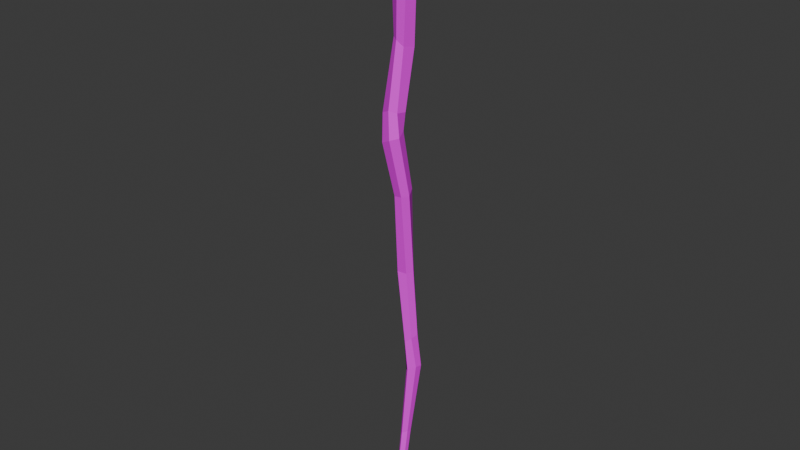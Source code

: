 # Source: SM_Env_Vines_04.blend  (saved by Blender 4.5.88; exported with 4.5.12 LTS)
import bpy
from mathutils import Matrix  # noqa: F401  (used for matrix-valued properties, if any)

bpy.ops.wm.read_factory_settings(use_empty=True)
scene = bpy.context.scene
scene.name = 'Scene'

# ---- collections
col_sm_env_vines_04 = bpy.data.collections.new('SM_Env_Vines_04'); scene.collection.children.link(col_sm_env_vines_04)

# ---- images (referenced by path relative to the original .blend; pixels are not part of the script)
import os
ASSET_DIR = os.environ.get("B2B_ASSET_DIR", "")  # directory of the original .blend (textures are referenced by path, not embedded)
HERE = os.path.dirname(os.path.abspath(__file__))  # packed textures are extracted next to this script under _unpacked/

def load_image(name, relpath, width, height, colorspace="sRGB"):
    """Load a texture the original file referenced (path relative to the .blend, or extracted next to this script)."""
    p = next((c for c in (os.path.join(HERE, relpath), os.path.join(ASSET_DIR, relpath)) if relpath and os.path.exists(c)), "")
    if p:
        img = bpy.data.images.load(p, check_existing=True)
        img.name = name
    else:  # same state as the original file: an image datablock whose file is absent (Cycles renders it pink)
        img = bpy.data.images.new(name, width, height)
        img.source = "FILE"
        img.filepath = "//" + (relpath or name)
    img.colorspace_settings.name = colorspace
    return img
img_file3540 = load_image('file3540', 'PolygonNatureBiomes_Texture_01_Justin.psd', 1024, 1024, 'sRGB')

# ---- materials (node trees are filled in below, after node groups)
mat_nature44 = bpy.data.materials.new('Nature44')
mat_nature44.diffuse_color = (1.0, 1.0, 1.0, 1.0)
mat_nature44.roughness = 0.5528

# ---- material node trees
mat_nature44.use_nodes = True; mat_nature44.node_tree.nodes.clear()
_N = mat_nature44.node_tree.nodes; _L = mat_nature44.node_tree.links
n0 = _N.new('ShaderNodeBsdfPrincipled'); n0.name = 'Principled BSDF'; n0.location = (-200, 100)
n0.inputs[2].default_value = 0.5528
n0.inputs[27].default_value = (0.0, 0.0, 0.0, 1.0)
n0.inputs[28].default_value = 1.0
n1 = _N.new('ShaderNodeOutputMaterial'); n1.name = 'Material Output'; n1.location = (200, 100)
n2 = _N.new('ShaderNodeNormalMap'); n2.name = 'Normal Map'; n2.location = (-600, -600)
n2.label = 'Normal/Map'
n3 = _N.new('ShaderNodeTexImage'); n3.name = 'Image Texture'; n3.location = (-600, 300)
n3.image = img_file3540
_L.new(n0.outputs[0], n1.inputs[0])
_L.new(n2.outputs[0], n0.inputs[5])
_L.new(n3.outputs[0], n0.inputs[0])
n1.is_active_output = True

# ---- world
world_world = bpy.data.worlds.new('World'); scene.world = world_world
world_world.use_nodes = True; world_world.node_tree.nodes.clear()
_N = world_world.node_tree.nodes; _L = world_world.node_tree.links
n0 = _N.new('ShaderNodeOutputWorld'); n0.name = 'World Output'; n0.location = (200, 100)
n1 = _N.new('ShaderNodeBackground'); n1.name = 'Background'; n1.location = (-200, 100)
n1.inputs[0].default_value = (0.05088, 0.05088, 0.05088, 1.0)
_L.new(n1.outputs[0], n0.inputs[0])
n0.is_active_output = True
world_world.color = (0.05088, 0.05088, 0.05088)
world_world.sun_shadow_jitter_overblur = 0.0

# ---- meshes
me_mesh = bpy.data.meshes.new('Mesh')
me_mesh.from_pydata([(-0.04348, -0.05418, 0.03113), (0.03699, -0.04482, 0.03197), (-0.1125, -0.006411, 0.02981), (-0.0898, 0.07469, 0.01703), (0.0, 0.1073, 0.02348), (0.05904, 0.05238, 0.03043), (0.02543, -0.1185, -0.4205), (0.09494, -0.104, -0.4549), (-0.05734, -0.07824, -0.4298), (-0.04508, -0.02477, -0.4865), (0.03349, 0.02671, -0.4911), (0.1026, -0.009548, -0.4767), (0.002093, -0.0992, -0.9607), (0.06398, -0.09666, -0.9965), (-0.06313, -0.04651, -0.9583), (-0.04513, 0.003871, -1.006), (0.03434, 0.03406, -1.013), (0.08873, -0.01296, -1.009), (0.02383, -0.2084, -1.426), (0.08517, -0.1883, -1.434), (-0.05238, -0.1784, -1.459), (-0.03877, -0.127, -1.503), (0.02455, -0.07402, -1.483), (0.08561, -0.1017, -1.449), (0.05789, -0.2416, -1.624), (0.1124, -0.1999, -1.605), (-0.01931, -0.2238, -1.661), (-0.01951, -0.1535, -1.673), (0.01876, -0.09926, -1.617), (0.0828, -0.1195, -1.583), (0.08208, -0.1439, -2.078), (0.126, -0.1057, -2.069), (0.01474, -0.1345, -2.09), (0.009772, -0.07587, -2.093), (0.04437, -0.03265, -2.05), (0.1009, -0.04533, -2.038), (0.05015, -0.04635, -2.745), (0.07661, 0.006191, -2.742), (-0.01606, -0.0649, -2.738), (-0.04378, -0.01343, -2.731), (-0.01739, 0.03842, -2.692), (0.0407, 0.04957, -2.696), (0.07158, -0.008328, -3.321), (0.08734, 0.04537, -3.304), (0.02538, -0.02933, -3.36), (0.003739, 0.02121, -3.376), (-0.007876, 0.07585, -3.333), (0.03181, 0.08924, -3.297), (0.09126, 0.02483, -3.591), (0.09536, 0.08289, -3.6), (0.04534, -0.02238, -3.608), (0.008783, 0.008587, -3.639), (-0.01115, 0.07363, -3.621), (0.02982, 0.1111, -3.602), (0.03635, -0.007944, -4.214), (0.03792, 0.03052, -4.221), (0.004273, -0.03912, -4.224), (-0.02261, -0.01853, -4.243), (-0.0348, 0.0246, -4.231), (-0.006311, 0.04935, -4.22), (0.03188, -0.08812, -4.741), (0.0331, -0.05829, -4.746), (0.007003, -0.1123, -4.748), (-0.01385, -0.09632, -4.763), (-0.0233, -0.06287, -4.754), (-0.001205, -0.04368, -4.745), (0.004584, -0.0879, -4.805), (0.006772, -0.0172, 0.08814), (0.01915, 0.03741, 0.08727), (-0.01401, 0.05888, 0.08337), (-0.06446, 0.03881, 0.07974), (-0.0831, 0.004381, 0.08692), (-0.03844, -0.02245, 0.08766), (-0.02828, 0.01607, 0.108)], [], [(1, 0, 6, 7), (0, 2, 8, 6), (2, 3, 9, 8), (4, 5, 11, 10), (5, 1, 7, 11), (3, 4, 10, 9), (7, 6, 12, 13), (6, 8, 14, 12), (8, 9, 15, 14), (10, 11, 17, 16), (11, 7, 13, 17), (9, 10, 16, 15), (13, 12, 18, 19), (12, 14, 20, 18), (14, 15, 21, 20), (16, 17, 23, 22), (17, 13, 19, 23), (15, 16, 22, 21), (19, 18, 24, 25), (18, 20, 26, 24), (20, 21, 27, 26), (22, 23, 29, 28), (23, 19, 25, 29), (21, 22, 28, 27), (25, 24, 30, 31), (24, 26, 32, 30), (26, 27, 33, 32), (28, 29, 35, 34), (29, 25, 31, 35), (27, 28, 34, 33), (31, 30, 36, 37), (30, 32, 38, 36), (32, 33, 39, 38), (34, 35, 41, 40), (35, 31, 37, 41), (33, 34, 40, 39), (37, 36, 42, 43), (36, 38, 44, 42), (38, 39, 45, 44), (40, 41, 47, 46), (41, 37, 43, 47), (39, 40, 46, 45), (43, 42, 48, 49), (42, 44, 50, 48), (44, 45, 51, 50), (46, 47, 53, 52), (47, 43, 49, 53), (45, 46, 52, 51), (49, 48, 54, 55), (48, 50, 56, 54), (50, 51, 57, 56), (52, 53, 59, 58), (53, 49, 55, 59), (51, 52, 58, 57), (55, 54, 60, 61), (54, 56, 62, 60), (56, 57, 63, 62), (58, 59, 65, 64), (59, 55, 61, 65), (57, 58, 64, 63), (61, 60, 66), (60, 62, 66), (62, 63, 66), (64, 65, 66), (65, 61, 66), (63, 64, 66), (71, 73, 70), (1, 5, 68, 67), (5, 4, 69, 68), (4, 3, 70, 69), (3, 2, 71, 70), (2, 0, 72, 71), (0, 1, 67, 72), (67, 68, 73), (73, 68, 69), (73, 69, 70), (72, 73, 71), (67, 73, 72)])
me_mesh.polygons.foreach_set('use_smooth', [True] * 78)
_k = set([(0, 1), (0, 2), (0, 6), (0, 72), (1, 5), (1, 7), (1, 67), (2, 3), (2, 8), (2, 71), (3, 4), (3, 9), (3, 70), (4, 5), (4, 10), (4, 69), (5, 11), (5, 68), (6, 7), (6, 8), (6, 12), (7, 11), (7, 13), (8, 9), (8, 14), (9, 10), (9, 15), (10, 11), (10, 16), (11, 17), (12, 13), (12, 14), (12, 18), (13, 17), (13, 19), (14, 15), (14, 20), (15, 16), (15, 21), (16, 17), (16, 22), (17, 23), (18, 19), (18, 20), (18, 24), (19, 23), (19, 25), (20, 21), (20, 26), (21, 22), (21, 27), (22, 23), (22, 28), (23, 29), (24, 25), (24, 26), (24, 30), (25, 29), (25, 31), (26, 27), (26, 32), (27, 28), (27, 33), (28, 29), (28, 34), (29, 35), (30, 31), (30, 32), (30, 36), (31, 35), (31, 37), (32, 33), (32, 38), (33, 34), (33, 39), (34, 35), (34, 40), (35, 41), (36, 37), (36, 38), (36, 42), (37, 41), (37, 43), (38, 39), (38, 44), (39, 40), (39, 45), (40, 41), (40, 46), (41, 47), (42, 43), (42, 44), (42, 48), (43, 47), (43, 49), (44, 45), (44, 50), (45, 46), (45, 51), (46, 47), (46, 52), (47, 53), (48, 49), (48, 50), (48, 54), (49, 53), (49, 55), (50, 51), (50, 56), (51, 52), (51, 57), (52, 53), (52, 58), (53, 59), (54, 55), (54, 56), (54, 60), (55, 59), (55, 61), (56, 57), (56, 62), (57, 58), (57, 63), (58, 59), (58, 64), (59, 65), (60, 61), (60, 62), (60, 66), (61, 65), (61, 66), (62, 63), (62, 66), (63, 64), (63, 66), (64, 65), (64, 66), (65, 66), (67, 68), (67, 72), (67, 73), (68, 69), (68, 73), (69, 70), (69, 73), (70, 71), (70, 73), (71, 72), (71, 73), (72, 73)])
me_mesh.attributes.new('sharp_edge', 'BOOLEAN', 'EDGE').data.foreach_set('value', [ (min(e.vertices), max(e.vertices)) in _k for e in me_mesh.edges])
_uv = me_mesh.uv_layers.new(name='map1')
_uv.uv.foreach_set('vector', [0.3906, 0.1098, 0.3906, 0.1098, 0.3906, 0.1098, 0.3906, 0.1098, 0.3906, 0.1098, 0.3906, 0.1098, 0.3906, 0.1098, 0.3906, 0.1098, 0.3906, 0.1098, 0.3906, 0.1098, 0.3906, 0.1098, 0.3906, 0.1098, 0.3906, 0.1098, 0.3906, 0.1098, 0.3906, 0.1098, 0.3906, 0.1098, 0.3906, 0.1098, 0.3906, 0.1098, 0.3906, 0.1098, 0.3906, 0.1098, 0.3906, 0.1098, 0.3906, 0.1098, 0.3906, 0.1098, 0.3906, 0.1098, 0.3906, 0.1098, 0.3906, 0.1098, 0.3906, 0.1098, 0.3906, 0.1098, 0.3906, 0.1098, 0.3906, 0.1098, 0.3906, 0.1098, 0.3906, 0.1098, 0.3906, 0.1098, 0.3906, 0.1098, 0.3906, 0.1098, 0.3906, 0.1098, 0.3906, 0.1098, 0.3906, 0.1098, 0.3906, 0.1098, 0.3906, 0.1098, 0.3906, 0.1098, 0.3906, 0.1098, 0.3906, 0.1098, 0.3906, 0.1098, 0.3906, 0.1098, 0.3906, 0.1098, 0.3906, 0.1098, 0.3906, 0.1098, 0.3906, 0.1098, 0.3906, 0.1098, 0.3906, 0.1098, 0.3906, 0.1098, 0.3906, 0.1098, 0.3906, 0.1098, 0.3906, 0.1098, 0.3906, 0.1098, 0.3906, 0.1098, 0.3906, 0.1098, 0.3906, 0.1098, 0.3906, 0.1098, 0.3906, 0.1098, 0.3906, 0.1098, 0.3906, 0.1098, 0.3906, 0.1098, 0.3906, 0.1098, 0.3906, 0.1098, 0.3906, 0.1098, 0.3906, 0.1098, 0.3906, 0.1098, 0.3906, 0.1098, 0.3906, 0.1098, 0.3906, 0.1098, 0.3906, 0.1098, 0.3906, 0.1098, 0.3906, 0.1098, 0.3906, 0.1098, 0.3906, 0.1098, 0.3906, 0.1098, 0.3906, 0.1098, 0.3906, 0.1098, 0.3906, 0.1098, 0.3906, 0.1098, 0.3906, 0.1098, 0.3906, 0.1098, 0.3906, 0.1098, 0.3906, 0.1098, 0.3906, 0.1098, 0.3906, 0.1098, 0.3906, 0.1098, 0.3906, 0.1098, 0.3906, 0.1098, 0.3906, 0.1098, 0.3906, 0.1098, 0.3906, 0.1098, 0.3906, 0.1098, 0.3906, 0.1098, 0.3906, 0.1098, 0.3906, 0.1098, 0.3906, 0.1098, 0.3906, 0.1098, 0.3906, 0.1098, 0.3906, 0.1098, 0.3906, 0.1098, 0.3906, 0.1098, 0.3906, 0.1098, 0.3906, 0.1098, 0.3906, 0.1098, 0.3906, 0.1098, 0.3906, 0.1098, 0.3906, 0.1098, 0.3906, 0.1098, 0.3906, 0.1098, 0.3906, 0.1098, 0.3906, 0.1098, 0.3906, 0.1098, 0.3906, 0.1098, 0.3906, 0.1098, 0.3906, 0.1098, 0.3906, 0.1098, 0.3906, 0.1098, 0.3906, 0.1098, 0.3906, 0.1098, 0.3906, 0.1098, 0.3906, 0.1098, 0.3906, 0.1098, 0.3906, 0.1098, 0.3906, 0.1098, 0.3906, 0.1098, 0.3906, 0.1098, 0.3906, 0.1098, 0.3906, 0.1098, 0.3906, 0.1098, 0.3906, 0.1098, 0.3906, 0.1098, 0.3906, 0.1098, 0.3906, 0.1098, 0.3906, 0.1098, 0.3906, 0.1098, 0.3906, 0.1098, 0.3906, 0.1098, 0.3906, 0.1098, 0.3906, 0.1098, 0.3906, 0.1098, 0.3906, 0.1098, 0.3906, 0.1098, 0.3906, 0.1098, 0.3906, 0.1098, 0.3906, 0.1098, 0.3906, 0.1098, 0.3906, 0.1098, 0.3906, 0.1098, 0.3906, 0.1098, 0.3906, 0.1098, 0.3906, 0.1098, 0.3906, 0.1098, 0.3906, 0.1098, 0.3906, 0.1098, 0.3906, 0.1098, 0.3906, 0.1098, 0.3906, 0.1098, 0.3906, 0.1098, 0.3906, 0.1098, 0.3906, 0.1098, 0.3906, 0.1098, 0.3906, 0.1098, 0.3906, 0.1098, 0.3906, 0.1098, 0.3906, 0.1098, 0.3906, 0.1098, 0.3906, 0.1098, 0.3906, 0.1098, 0.3906, 0.1098, 0.3906, 0.1098, 0.3906, 0.1098, 0.3906, 0.1098, 0.3906, 0.1098, 0.3906, 0.1098, 0.3906, 0.1098, 0.3906, 0.1098, 0.3906, 0.1098, 0.3906, 0.1098, 0.3906, 0.1098, 0.3906, 0.1098, 0.3906, 0.1098, 0.3906, 0.1098, 0.3906, 0.1098, 0.3906, 0.1098, 0.3906, 0.1098, 0.3906, 0.1098, 0.3906, 0.1098, 0.3906, 0.1098, 0.3906, 0.1098, 0.3906, 0.1098, 0.3906, 0.1098, 0.3906, 0.1098, 0.3906, 0.1098, 0.3906, 0.1098, 0.3906, 0.1098, 0.3906, 0.1098, 0.3906, 0.1098, 0.3906, 0.1098, 0.3906, 0.1098, 0.3906, 0.1098, 0.3906, 0.1098, 0.3906, 0.1098, 0.3906, 0.1098, 0.3906, 0.1098, 0.3906, 0.1098, 0.3906, 0.1098, 0.3906, 0.1098, 0.3906, 0.1098, 0.3906, 0.1098, 0.3906, 0.1098, 0.3906, 0.1098, 0.3906, 0.1098, 0.3906, 0.1098, 0.3906, 0.1098, 0.3906, 0.1098, 0.3906, 0.1098, 0.3906, 0.1098, 0.3906, 0.1098, 0.3906, 0.1098, 0.3906, 0.1098, 0.3906, 0.1098, 0.3906, 0.1098, 0.3906, 0.1098, 0.3906, 0.1098, 0.3906, 0.1098, 0.3906, 0.1098, 0.3906, 0.1098, 0.3906, 0.1098, 0.3906, 0.1098, 0.3906, 0.1098, 0.3906, 0.1098, 0.3906, 0.1098, 0.3906, 0.1098, 0.3906, 0.1098, 0.3906, 0.1098, 0.3906, 0.1098, 0.3906, 0.1098, 0.3906, 0.1098, 0.3906, 0.1098, 0.3906, 0.1098, 0.3906, 0.1098, 0.3906, 0.1098, 0.3906, 0.1098, 0.3906, 0.1098, 0.3906, 0.1098, 0.3906, 0.1098, 0.3906, 0.1098, 0.3906, 0.1098, 0.3906, 0.1098, 0.3906, 0.1098, 0.3906, 0.1098, 0.3906, 0.1098, 0.3906, 0.1098, 0.3906, 0.1098, 0.3906, 0.1098, 0.3906, 0.1098, 0.3906, 0.1098, 0.3906, 0.1098, 0.3906, 0.1098, 0.3906, 0.1098, 0.3906, 0.1098, 0.3906, 0.1098, 0.3906, 0.1098, 0.3906, 0.1098, 0.3906, 0.1098, 0.3906, 0.1098, 0.3906, 0.1098, 0.3906, 0.1098, 0.3906, 0.1098, 0.3906, 0.1098, 0.3906, 0.1098, 0.3906, 0.1098, 0.3906, 0.1098, 0.3906, 0.1098, 0.3906, 0.1098, 0.3906, 0.1098, 0.3906, 0.1098, 0.3906, 0.1098, 0.3906, 0.1098, 0.3906, 0.1098, 0.3906, 0.1098, 0.3906, 0.1098, 0.3906, 0.1098, 0.3906, 0.1098, 0.3906, 0.1098, 0.3906, 0.1098, 0.3906, 0.1098, 0.3906, 0.1098, 0.3906, 0.1098, 0.3906, 0.1098, 0.3906, 0.1098, 0.3906, 0.1098, 0.3906, 0.1098, 0.3906, 0.1098, 0.3906, 0.1098, 0.3906, 0.1098, 0.3906, 0.1098])
_ca = me_mesh.color_attributes.new('red', 'BYTE_COLOR', 'CORNER')
_ca.data.foreach_set('color', [0.1329, 0.0, 0.0, 1.0, 0.1329, 0.0, 0.0, 1.0, 0.1329, 0.0, 0.0, 1.0, 0.1356, 0.0, 0.0, 1.0, 0.1329, 0.0, 0.0, 1.0, 0.1329, 0.0, 0.0, 1.0, 0.1329, 0.0, 0.0, 1.0, 0.1329, 0.0, 0.0, 1.0, 0.1329, 0.0, 0.0, 1.0, 0.1329, 0.0, 0.0, 1.0, 0.1356, 0.0, 0.0, 1.0, 0.1329, 0.0, 0.0, 1.0, 0.1329, 0.0, 0.0, 1.0, 0.1329, 0.0, 0.0, 1.0, 0.1356, 0.0, 0.0, 1.0, 0.1356, 0.0, 0.0, 1.0, 0.1329, 0.0, 0.0, 1.0, 0.1329, 0.0, 0.0, 1.0, 0.1356, 0.0, 0.0, 1.0, 0.1356, 0.0, 0.0, 1.0, 0.1329, 0.0, 0.0, 1.0, 0.1329, 0.0, 0.0, 1.0, 0.1356, 0.0, 0.0, 1.0, 0.1356, 0.0, 0.0, 1.0, 0.1356, 0.0, 0.0, 1.0, 0.1329, 0.0, 0.0, 1.0, 0.162, 0.0, 0.0, 1.0, 0.1651, 0.0, 0.0, 1.0, 0.1329, 0.0, 0.0, 1.0, 0.1329, 0.0, 0.0, 1.0, 0.162, 0.0, 0.0, 1.0, 0.162, 0.0, 0.0, 1.0, 0.1329, 0.0, 0.0, 1.0, 0.1356, 0.0, 0.0, 1.0, 0.1651, 0.0, 0.0, 1.0, 0.162, 0.0, 0.0, 1.0, 0.1356, 0.0, 0.0, 1.0, 0.1356, 0.0, 0.0, 1.0, 0.1651, 0.0, 0.0, 1.0, 0.1651, 0.0, 0.0, 1.0, 0.1356, 0.0, 0.0, 1.0, 0.1356, 0.0, 0.0, 1.0, 0.1651, 0.0, 0.0, 1.0, 0.1651, 0.0, 0.0, 1.0, 0.1356, 0.0, 0.0, 1.0, 0.1356, 0.0, 0.0, 1.0, 0.1651, 0.0, 0.0, 1.0, 0.1651, 0.0, 0.0, 1.0, 0.1651, 0.0, 0.0, 1.0, 0.162, 0.0, 0.0, 1.0, 0.1912, 0.0, 0.0, 1.0, 0.1912, 0.0, 0.0, 1.0, 0.162, 0.0, 0.0, 1.0, 0.162, 0.0, 0.0, 1.0, 0.1912, 0.0, 0.0, 1.0, 0.1912, 0.0, 0.0, 1.0, 0.162, 0.0, 0.0, 1.0, 0.1651, 0.0, 0.0, 1.0, 0.1946, 0.0, 0.0, 1.0, 0.1912, 0.0, 0.0, 1.0, 0.1651, 0.0, 0.0, 1.0, 0.1651, 0.0, 0.0, 1.0, 0.1912, 0.0, 0.0, 1.0, 0.1946, 0.0, 0.0, 1.0, 0.1651, 0.0, 0.0, 1.0, 0.1651, 0.0, 0.0, 1.0, 0.1912, 0.0, 0.0, 1.0, 0.1912, 0.0, 0.0, 1.0, 0.1651, 0.0, 0.0, 1.0, 0.1651, 0.0, 0.0, 1.0, 0.1946, 0.0, 0.0, 1.0, 0.1946, 0.0, 0.0, 1.0, 0.1912, 0.0, 0.0, 1.0, 0.1912, 0.0, 0.0, 1.0, 0.2016, 0.0, 0.0, 1.0, 0.2016, 0.0, 0.0, 1.0, 0.1912, 0.0, 0.0, 1.0, 0.1912, 0.0, 0.0, 1.0, 0.2051, 0.0, 0.0, 1.0, 0.2016, 0.0, 0.0, 1.0, 0.1912, 0.0, 0.0, 1.0, 0.1946, 0.0, 0.0, 1.0, 0.2051, 0.0, 0.0, 1.0, 0.2051, 0.0, 0.0, 1.0, 0.1946, 0.0, 0.0, 1.0, 0.1912, 0.0, 0.0, 1.0, 0.1981, 0.0, 0.0, 1.0, 0.2016, 0.0, 0.0, 1.0, 0.1912, 0.0, 0.0, 1.0, 0.1912, 0.0, 0.0, 1.0, 0.2016, 0.0, 0.0, 1.0, 0.1981, 0.0, 0.0, 1.0, 0.1946, 0.0, 0.0, 1.0, 0.1946, 0.0, 0.0, 1.0, 0.2016, 0.0, 0.0, 1.0, 0.2051, 0.0, 0.0, 1.0, 0.2016, 0.0, 0.0, 1.0, 0.2016, 0.0, 0.0, 1.0, 0.2307, 0.0, 0.0, 1.0, 0.2307, 0.0, 0.0, 1.0, 0.2016, 0.0, 0.0, 1.0, 0.2051, 0.0, 0.0, 1.0, 0.2346, 0.0, 0.0, 1.0, 0.2307, 0.0, 0.0, 1.0, 0.2051, 0.0, 0.0, 1.0, 0.2051, 0.0, 0.0, 1.0, 0.2346, 0.0, 0.0, 1.0, 0.2346, 0.0, 0.0, 1.0, 0.2016, 0.0, 0.0, 1.0, 0.1981, 0.0, 0.0, 1.0, 0.2307, 0.0, 0.0, 1.0, 0.2307, 0.0, 0.0, 1.0, 0.1981, 0.0, 0.0, 1.0, 0.2016, 0.0, 0.0, 1.0, 0.2307, 0.0, 0.0, 1.0, 0.2307, 0.0, 0.0, 1.0, 0.2051, 0.0, 0.0, 1.0, 0.2016, 0.0, 0.0, 1.0, 0.2307, 0.0, 0.0, 1.0, 0.2346, 0.0, 0.0, 1.0, 0.2307, 0.0, 0.0, 1.0, 0.2307, 0.0, 0.0, 1.0, 0.2831, 0.0, 0.0, 1.0, 0.2831, 0.0, 0.0, 1.0, 0.2307, 0.0, 0.0, 1.0, 0.2346, 0.0, 0.0, 1.0, 0.2831, 0.0, 0.0, 1.0, 0.2831, 0.0, 0.0, 1.0, 0.2346, 0.0, 0.0, 1.0, 0.2346, 0.0, 0.0, 1.0, 0.2831, 0.0, 0.0, 1.0, 0.2831, 0.0, 0.0, 1.0, 0.2307, 0.0, 0.0, 1.0, 0.2307, 0.0, 0.0, 1.0, 0.2789, 0.0, 0.0, 1.0, 0.2789, 0.0, 0.0, 1.0, 0.2307, 0.0, 0.0, 1.0, 0.2307, 0.0, 0.0, 1.0, 0.2831, 0.0, 0.0, 1.0, 0.2789, 0.0, 0.0, 1.0, 0.2346, 0.0, 0.0, 1.0, 0.2307, 0.0, 0.0, 1.0, 0.2789, 0.0, 0.0, 1.0, 0.2831, 0.0, 0.0, 1.0, 0.2831, 0.0, 0.0, 1.0, 0.2831, 0.0, 0.0, 1.0, 0.3419, 0.0, 0.0, 1.0, 0.3372, 0.0, 0.0, 1.0, 0.2831, 0.0, 0.0, 1.0, 0.2831, 0.0, 0.0, 1.0, 0.3467, 0.0, 0.0, 1.0, 0.3419, 0.0, 0.0, 1.0, 0.2831, 0.0, 0.0, 1.0, 0.2831, 0.0, 0.0, 1.0, 0.3515, 0.0, 0.0, 1.0, 0.3467, 0.0, 0.0, 1.0, 0.2789, 0.0, 0.0, 1.0, 0.2789, 0.0, 0.0, 1.0, 0.3372, 0.0, 0.0, 1.0, 0.3419, 0.0, 0.0, 1.0, 0.2789, 0.0, 0.0, 1.0, 0.2831, 0.0, 0.0, 1.0, 0.3372, 0.0, 0.0, 1.0, 0.3372, 0.0, 0.0, 1.0, 0.2831, 0.0, 0.0, 1.0, 0.2789, 0.0, 0.0, 1.0, 0.3419, 0.0, 0.0, 1.0, 0.3515, 0.0, 0.0, 1.0, 0.3372, 0.0, 0.0, 1.0, 0.3419, 0.0, 0.0, 1.0, 0.3916, 0.0, 0.0, 1.0, 0.3916, 0.0, 0.0, 1.0, 0.3419, 0.0, 0.0, 1.0, 0.3467, 0.0, 0.0, 1.0, 0.3916, 0.0, 0.0, 1.0, 0.3916, 0.0, 0.0, 1.0, 0.3467, 0.0, 0.0, 1.0, 0.3515, 0.0, 0.0, 1.0, 0.3968, 0.0, 0.0, 1.0, 0.3916, 0.0, 0.0, 1.0, 0.3419, 0.0, 0.0, 1.0, 0.3372, 0.0, 0.0, 1.0, 0.3916, 0.0, 0.0, 1.0, 0.3968, 0.0, 0.0, 1.0, 0.3372, 0.0, 0.0, 1.0, 0.3372, 0.0, 0.0, 1.0, 0.3916, 0.0, 0.0, 1.0, 0.3916, 0.0, 0.0, 1.0, 0.3515, 0.0, 0.0, 1.0, 0.3419, 0.0, 0.0, 1.0, 0.3968, 0.0, 0.0, 1.0, 0.3968, 0.0, 0.0, 1.0, 0.3916, 0.0, 0.0, 1.0, 0.3916, 0.0, 0.0, 1.0, 0.521, 0.0, 0.0, 1.0, 0.521, 0.0, 0.0, 1.0, 0.3916, 0.0, 0.0, 1.0, 0.3916, 0.0, 0.0, 1.0, 0.521, 0.0, 0.0, 1.0, 0.521, 0.0, 0.0, 1.0, 0.3916, 0.0, 0.0, 1.0, 0.3968, 0.0, 0.0, 1.0, 0.5271, 0.0, 0.0, 1.0, 0.521, 0.0, 0.0, 1.0, 0.3968, 0.0, 0.0, 1.0, 0.3916, 0.0, 0.0, 1.0, 0.521, 0.0, 0.0, 1.0, 0.521, 0.0, 0.0, 1.0, 0.3916, 0.0, 0.0, 1.0, 0.3916, 0.0, 0.0, 1.0, 0.521, 0.0, 0.0, 1.0, 0.521, 0.0, 0.0, 1.0, 0.3968, 0.0, 0.0, 1.0, 0.3968, 0.0, 0.0, 1.0, 0.521, 0.0, 0.0, 1.0, 0.5271, 0.0, 0.0, 1.0, 0.521, 0.0, 0.0, 1.0, 0.521, 0.0, 0.0, 1.0, 0.6445, 0.0, 0.0, 1.0, 0.6445, 0.0, 0.0, 1.0, 0.521, 0.0, 0.0, 1.0, 0.521, 0.0, 0.0, 1.0, 0.6445, 0.0, 0.0, 1.0, 0.6445, 0.0, 0.0, 1.0, 0.521, 0.0, 0.0, 1.0, 0.5271, 0.0, 0.0, 1.0, 0.6514, 0.0, 0.0, 1.0, 0.6445, 0.0, 0.0, 1.0, 0.521, 0.0, 0.0, 1.0, 0.521, 0.0, 0.0, 1.0, 0.6445, 0.0, 0.0, 1.0, 0.6445, 0.0, 0.0, 1.0, 0.521, 0.0, 0.0, 1.0, 0.521, 0.0, 0.0, 1.0, 0.6445, 0.0, 0.0, 1.0, 0.6445, 0.0, 0.0, 1.0, 0.5271, 0.0, 0.0, 1.0, 0.521, 0.0, 0.0, 1.0, 0.6445, 0.0, 0.0, 1.0, 0.6514, 0.0, 0.0, 1.0, 0.6445, 0.0, 0.0, 1.0, 0.6445, 0.0, 0.0, 1.0, 0.6584, 0.0, 0.0, 1.0, 0.6445, 0.0, 0.0, 1.0, 0.6445, 0.0, 0.0, 1.0, 0.6584, 0.0, 0.0, 1.0, 0.6445, 0.0, 0.0, 1.0, 0.6514, 0.0, 0.0, 1.0, 0.6584, 0.0, 0.0, 1.0, 0.6445, 0.0, 0.0, 1.0, 0.6445, 0.0, 0.0, 1.0, 0.6584, 0.0, 0.0, 1.0, 0.6445, 0.0, 0.0, 1.0, 0.6445, 0.0, 0.0, 1.0, 0.6584, 0.0, 0.0, 1.0, 0.6514, 0.0, 0.0, 1.0, 0.6445, 0.0, 0.0, 1.0, 0.6584, 0.0, 0.0, 1.0, 0.1329, 0.0, 0.0, 1.0, 0.1329, 0.0, 0.0, 1.0, 0.1329, 0.0, 0.0, 1.0, 0.1329, 0.0, 0.0, 1.0, 0.1329, 0.0, 0.0, 1.0, 0.1329, 0.0, 0.0, 1.0, 0.1329, 0.0, 0.0, 1.0, 0.1329, 0.0, 0.0, 1.0, 0.1329, 0.0, 0.0, 1.0, 0.1329, 0.0, 0.0, 1.0, 0.1329, 0.0, 0.0, 1.0, 0.1329, 0.0, 0.0, 1.0, 0.1329, 0.0, 0.0, 1.0, 0.1329, 0.0, 0.0, 1.0, 0.1329, 0.0, 0.0, 1.0, 0.1329, 0.0, 0.0, 1.0, 0.1329, 0.0, 0.0, 1.0, 0.1329, 0.0, 0.0, 1.0, 0.1329, 0.0, 0.0, 1.0, 0.1329, 0.0, 0.0, 1.0, 0.1329, 0.0, 0.0, 1.0, 0.1329, 0.0, 0.0, 1.0, 0.1329, 0.0, 0.0, 1.0, 0.1329, 0.0, 0.0, 1.0, 0.1329, 0.0, 0.0, 1.0, 0.1329, 0.0, 0.0, 1.0, 0.1329, 0.0, 0.0, 1.0, 0.1329, 0.0, 0.0, 1.0, 0.1329, 0.0, 0.0, 1.0, 0.1329, 0.0, 0.0, 1.0, 0.1329, 0.0, 0.0, 1.0, 0.1329, 0.0, 0.0, 1.0, 0.1329, 0.0, 0.0, 1.0, 0.1329, 0.0, 0.0, 1.0, 0.1329, 0.0, 0.0, 1.0, 0.1329, 0.0, 0.0, 1.0, 0.1329, 0.0, 0.0, 1.0, 0.1329, 0.0, 0.0, 1.0, 0.1329, 0.0, 0.0, 1.0, 0.1329, 0.0, 0.0, 1.0, 0.1329, 0.0, 0.0, 1.0, 0.1329, 0.0, 0.0, 1.0])
me_mesh.materials.append(mat_nature44)
me_mesh.update()
me_mesh.normals_split_custom_set([tuple(v) for v in zip(*[iter([0.1887, -0.97, 0.1531, 0.1887, -0.97, 0.1531, 0.1887, -0.97, 0.1531, 0.1887, -0.97, 0.1531, -0.5038, -0.8617, 0.06012, -0.5038, -0.8617, 0.06012, -0.5038, -0.8617, 0.06012, -0.5038, -0.8617, 0.06012, -0.9738, 0.184, -0.1337, -0.9738, 0.184, -0.1337, -0.9738, 0.184, -0.1337, -0.9738, 0.184, -0.1337, 0.5857, 0.8077, -0.06845, 0.5857, 0.8077, -0.06845, 0.5857, 0.8077, -0.06845, 0.5857, 0.8077, -0.06845, 0.9834, -0.1383, 0.1173, 0.9834, -0.1383, 0.1173, 0.9834, -0.1383, 0.1173, 0.9834, -0.1383, 0.1173, -0.437, 0.8794, -0.189, -0.437, 0.8794, -0.189, -0.437, 0.8794, -0.189, -0.437, 0.8794, -0.189, 0.1129, -0.9931, -0.03006, 0.1129, -0.9931, -0.03006, 0.1129, -0.9931, -0.03006, 0.1129, -0.9931, -0.03006, -0.5308, -0.8471, -0.02597, -0.5308, -0.8471, -0.02597, -0.5308, -0.8471, -0.02597, -0.5308, -0.8471, -0.02597, -0.9535, 0.3005, 0.02264, -0.9535, 0.3005, 0.02264, -0.9535, 0.3005, 0.02264, -0.9535, 0.3005, 0.02264, 0.5594, 0.8289, -0.003827, 0.5594, 0.8289, -0.003827, 0.5594, 0.8289, -0.003827, 0.5594, 0.8289, -0.003827, 0.9815, -0.1867, -0.04168, 0.9815, -0.1867, -0.04168, 0.9815, -0.1867, -0.04168, 0.9815, -0.1867, -0.04168, -0.4571, 0.8889, 0.03039, -0.4571, 0.8889, 0.03039, -0.4571, 0.8889, 0.03039, -0.4571, 0.8889, 0.03039, 0.2513, -0.9422, 0.2216, 0.2513, -0.9422, 0.2216, 0.2513, -0.9422, 0.2216, 0.2513, -0.9422, 0.2216, -0.5255, -0.8294, 0.1893, -0.5255, -0.8294, 0.1893, -0.5255, -0.8294, 0.1893, -0.5255, -0.8294, 0.1893, -0.9698, 0.2314, -0.07756, -0.9698, 0.2314, -0.07756, -0.9698, 0.2314, -0.07756, -0.9698, 0.2314, -0.07756, 0.5744, 0.7984, -0.1807, 0.5744, 0.7984, -0.1807, 0.5744, 0.7984, -0.1807, 0.5744, 0.7984, -0.1807, 0.9892, -0.1383, 0.04876, 0.9892, -0.1383, 0.04876, 0.9892, -0.1383, 0.04876, 0.9892, -0.1383, 0.04876, -0.4771, 0.8536, -0.2092, -0.4771, 0.8536, -0.2092, -0.4771, 0.8536, -0.2092, -0.4771, 0.8536, -0.2092, 0.4489, -0.8751, 0.1806, 0.4489, -0.8751, 0.1806, 0.4489, -0.8751, 0.1806, 0.4489, -0.8751, 0.1806, -0.3458, -0.93, 0.1248, -0.3458, -0.93, 0.1248, -0.3458, -0.93, 0.1248, -0.3458, -0.93, 0.1248, -0.9883, 0.04043, -0.147, -0.9883, 0.04043, -0.147, -0.9883, 0.04043, -0.147, -0.9883, 0.04043, -0.147, 0.4254, 0.8913, -0.1566, 0.4254, 0.8913, -0.1566, 0.4254, 0.8913, -0.1566, 0.4254, 0.8913, -0.1566, 0.9836, 0.1692, 0.06218, 0.9836, 0.1692, 0.06218, 0.9836, 0.1692, 0.06218, 0.9836, 0.1692, 0.06218, -0.6603, 0.7351, -0.154, -0.6603, 0.7351, -0.154, -0.6603, 0.7351, -0.154, -0.6603, 0.7351, -0.154, 0.6472, -0.7511, -0.1304, 0.6472, -0.7511, -0.1304, 0.6472, -0.7511, -0.1304, 0.6472, -0.7511, -0.1304, -0.1116, -0.9707, -0.2129, -0.1116, -0.9707, -0.2129, -0.1116, -0.9707, -0.2129, -0.1116, -0.9707, -0.2129, -0.9952, -0.05022, -0.08405, -0.9952, -0.05022, -0.08405, -0.9952, -0.05022, -0.08405, -0.9952, -0.05022, -0.08405, 0.2012, 0.9659, 0.1632, 0.2012, 0.9659, 0.1632, 0.2012, 0.9659, 0.1632, 0.2012, 0.9659, 0.1632, 0.9395, 0.3298, 0.09302, 0.9395, 0.3298, 0.09302, 0.9395, 0.3298, 0.09302, 0.9395, 0.3298, 0.09302, -0.8209, 0.5694, 0.04346, -0.8209, 0.5694, 0.04346, -0.8209, 0.5694, 0.04346, -0.8209, 0.5694, 0.04346, 0.7913, -0.5949, -0.1411, 0.7913, -0.5949, -0.1411, 0.7913, -0.5949, -0.1411, 0.7913, -0.5949, -0.1411, 0.07281, -0.989, -0.1291, 0.07281, -0.989, -0.1291, 0.07281, -0.989, -0.1291, 0.07281, -0.989, -0.1291, -0.9578, -0.2856, 0.0335, -0.9578, -0.2856, 0.0335, -0.9578, -0.2856, 0.0335, -0.9578, -0.2856, 0.0335, 0.003895, 0.992, 0.1263, 0.003895, 0.992, 0.1263, 0.003895, 0.992, 0.1263, 0.003895, 0.992, 0.1263, 0.8641, 0.5032, 0.006995, 0.8641, 0.5032, 0.006995, 0.8641, 0.5032, 0.006995, 0.8641, 0.5032, 0.006995, -0.8813, 0.4551, 0.1269, -0.8813, 0.4551, 0.1269, -0.8813, 0.4551, 0.1269, -0.8813, 0.4551, 0.1269, 0.9292, -0.3695, 0.001195, 0.9292, -0.3695, 0.001195, 0.9292, -0.3695, 0.001195, 0.9292, -0.3695, 0.001195, 0.3418, -0.9389, -0.03978, 0.3418, -0.9389, -0.03978, 0.3418, -0.9389, -0.03978, 0.3418, -0.9389, -0.03978, -0.8935, -0.4406, -0.08718, -0.8935, -0.4406, -0.08718, -0.8935, -0.4406, -0.08718, -0.8935, -0.4406, -0.08718, -0.2611, 0.9635, 0.05967, -0.2611, 0.9635, 0.05967, -0.2611, 0.9635, 0.05967, -0.2611, 0.9635, 0.05967, 0.704, 0.7085, 0.04914, 0.704, 0.7085, 0.04914, 0.704, 0.7085, 0.04914, 0.704, 0.7085, 0.04914, -0.9859, 0.1637, -0.03455, -0.9859, 0.1637, -0.03455, -0.9859, 0.1637, -0.03455, -0.9859, 0.1637, -0.03455, 0.9839, -0.1766, 0.02605, 0.9839, -0.1766, 0.02605, 0.9839, -0.1766, 0.02605, 0.9839, -0.1766, 0.02605, 0.6012, -0.7989, -0.01584, 0.6012, -0.7989, -0.01584, 0.6012, -0.7989, -0.01584, 0.6012, -0.7989, -0.01584, -0.8041, -0.5935, -0.03277, -0.8041, -0.5935, -0.03277, -0.8041, -0.5935, -0.03277, -0.8041, -0.5935, -0.03277, -0.5488, 0.8354, 0.03253, -0.5488, 0.8354, 0.03253, -0.5488, 0.8354, 0.03253, -0.5488, 0.8354, 0.03253, 0.512, 0.8543, 0.0894, 0.512, 0.8543, 0.0894, 0.512, 0.8543, 0.0894, 0.512, 0.8543, 0.0894, -0.9665, -0.2568, 0.003822, -0.9665, -0.2568, 0.003822, -0.9665, -0.2568, 0.003822, -0.9665, -0.2568, 0.003822, 0.9938, -0.07248, -0.08482, 0.9938, -0.07248, -0.08482, 0.9938, -0.07248, -0.08482, 0.9938, -0.07248, -0.08482, 0.7132, -0.7004, -0.02725, 0.7132, -0.7004, -0.02725, 0.7132, -0.7004, -0.02725, 0.7132, -0.7004, -0.02725, -0.6606, -0.7478, 0.06611, -0.6606, -0.7478, 0.06611, -0.6606, -0.7478, 0.06611, -0.6606, -0.7478, 0.06611, -0.6583, 0.7519, -0.03582, -0.6583, 0.7519, -0.03582, -0.6583, 0.7519, -0.03582, -0.6583, 0.7519, -0.03582, 0.3925, 0.9127, -0.1139, 0.3925, 0.9127, -0.1139, 0.3925, 0.9127, -0.1139, 0.3925, 0.9127, -0.1139, -0.9519, -0.3001, 0.062, -0.9519, -0.3001, 0.062, -0.9519, -0.3001, 0.062, -0.9519, -0.3001, 0.062, 0.9992, -0.04108, -0.002227, 0.9992, -0.04108, -0.002227, 0.9992, -0.04108, -0.002227, 0.9992, -0.04108, -0.002227, 0.6766, -0.7288, 0.1052, 0.6766, -0.7288, 0.1052, 0.6766, -0.7288, 0.1052, 0.6766, -0.7288, 0.1052, -0.6502, -0.7529, 0.1017, -0.6502, -0.7529, 0.1017, -0.6502, -0.7529, 0.1017, -0.6502, -0.7529, 0.1017, -0.6173, 0.7736, -0.143, -0.6173, 0.7736, -0.143, -0.6173, 0.7736, -0.143, -0.6173, 0.7736, -0.143, 0.3843, 0.9097, -0.1574, 0.3843, 0.9097, -0.1574, 0.3843, 0.9097, -0.1574, 0.3843, 0.9097, -0.1574, -0.96, -0.2787, 0.02552, -0.96, -0.2787, 0.02552, -0.96, -0.2787, 0.02552, -0.96, -0.2787, 0.02552, 0.9166, -0.1023, -0.3864, 0.9166, -0.1023, -0.3864, 0.9166, -0.1023, -0.3864, 0.7096, -0.637, -0.3011, 0.7096, -0.637, -0.3011, 0.7096, -0.637, -0.3011, -0.4019, -0.8485, -0.3442, -0.4019, -0.8485, -0.3442, -0.4019, -0.8485, -0.3442, -0.4076, 0.718, -0.5642, -0.4076, 0.718, -0.5642, -0.4076, 0.718, -0.5642, 0.3212, 0.7788, -0.5388, 0.3212, 0.7788, -0.5388, 0.3212, 0.7788, -0.5388, -0.8987, -0.1328, -0.4181, -0.8987, -0.1328, -0.4181, -0.8987, -0.1328, -0.4181, -0.402, 0.3903, 0.8283, -0.402, 0.3903, 0.8283, -0.402, 0.3903, 0.8283, 0.8269, -0.179, 0.5331, 0.8269, -0.179, 0.5331, 0.8269, -0.179, 0.5331, 0.8269, -0.179, 0.5331, 0.4785, 0.66, 0.5792, 0.4785, 0.66, 0.5792, 0.4785, 0.66, 0.5792, 0.4785, 0.66, 0.5792, -0.3269, 0.7645, 0.5556, -0.3269, 0.7645, 0.5556, -0.3269, 0.7645, 0.5556, -0.3269, 0.7645, 0.5556, -0.8138, 0.3688, 0.449, -0.8138, 0.3688, 0.449, -0.8138, 0.3688, 0.449, -0.8138, 0.3688, 0.449, -0.5002, -0.7503, 0.4323, -0.5002, -0.7503, 0.4323, -0.5002, -0.7503, 0.4323, -0.5002, -0.7503, 0.4323, 0.09632, -0.8717, 0.4805, 0.09632, -0.8717, 0.4805, 0.09632, -0.8717, 0.4805, 0.09632, -0.8717, 0.4805, 0.4307, -0.08339, 0.8986, 0.4307, -0.08339, 0.8986, 0.4307, -0.08339, 0.8986, 0.1842, 0.4437, 0.877, 0.1842, 0.4437, 0.877, 0.1842, 0.4437, 0.877, -0.2744, 0.547, 0.7909, -0.2744, 0.547, 0.7909, -0.2744, 0.547, 0.7909, -0.2541, -0.3986, 0.8812, -0.2541, -0.3986, 0.8812, -0.2541, -0.3986, 0.8812, 0.04617, -0.4762, 0.8781, 0.04617, -0.4762, 0.8781, 0.04617, -0.4762, 0.8781])] * 3)])

# ---- objects
ob_sm_env_vines_04 = bpy.data.objects.new('SM_Env_Vines_04', me_mesh)

# ---- transforms, parenting, visibility, modifiers, constraints
ob_sm_env_vines_04.location = (0.0, 0.0, 0.0)
ob_sm_env_vines_04.color = (0.8, 0.8, 0.8, 1.0)

# ---- collection membership
col_sm_env_vines_04.objects.link(ob_sm_env_vines_04)

# ---- scene / render settings (as saved in the file)
scene.frame_start = 1; scene.frame_end = 250; scene.frame_set(1)
scene.render.engine = 'BLENDER_EEVEE_NEXT'
bpy.context.view_layer.update()

# ---- added for rendering (the .blend has no active camera and no usable light): camera, sun
cam_auto = bpy.data.cameras.new('AutoCamera')
cam_auto.lens = 50.0
cam_auto.sensor_width = 36.0
cam_auto.clip_end = 1000.0
ob_auto_camera = bpy.data.objects.new('AutoCamera', cam_auto)
scene.collection.objects.link(ob_auto_camera)
ob_auto_camera.location = (4.5699, -5.54101, 1.30178)
ob_auto_camera.rotation_euler = (1.09748, -7.21219e-08, 0.694738)
scene.camera = ob_auto_camera
light_auto_sun = bpy.data.lights.new('AutoSun', 'SUN')
light_auto_sun.energy = 3.0
light_auto_sun.angle = 0.0523599
ob_auto_sun = bpy.data.objects.new('AutoSun', light_auto_sun)
scene.collection.objects.link(ob_auto_sun)
ob_auto_sun.rotation_euler = (0.872665, 0.174533, 0.523599)
bpy.context.view_layer.update()
